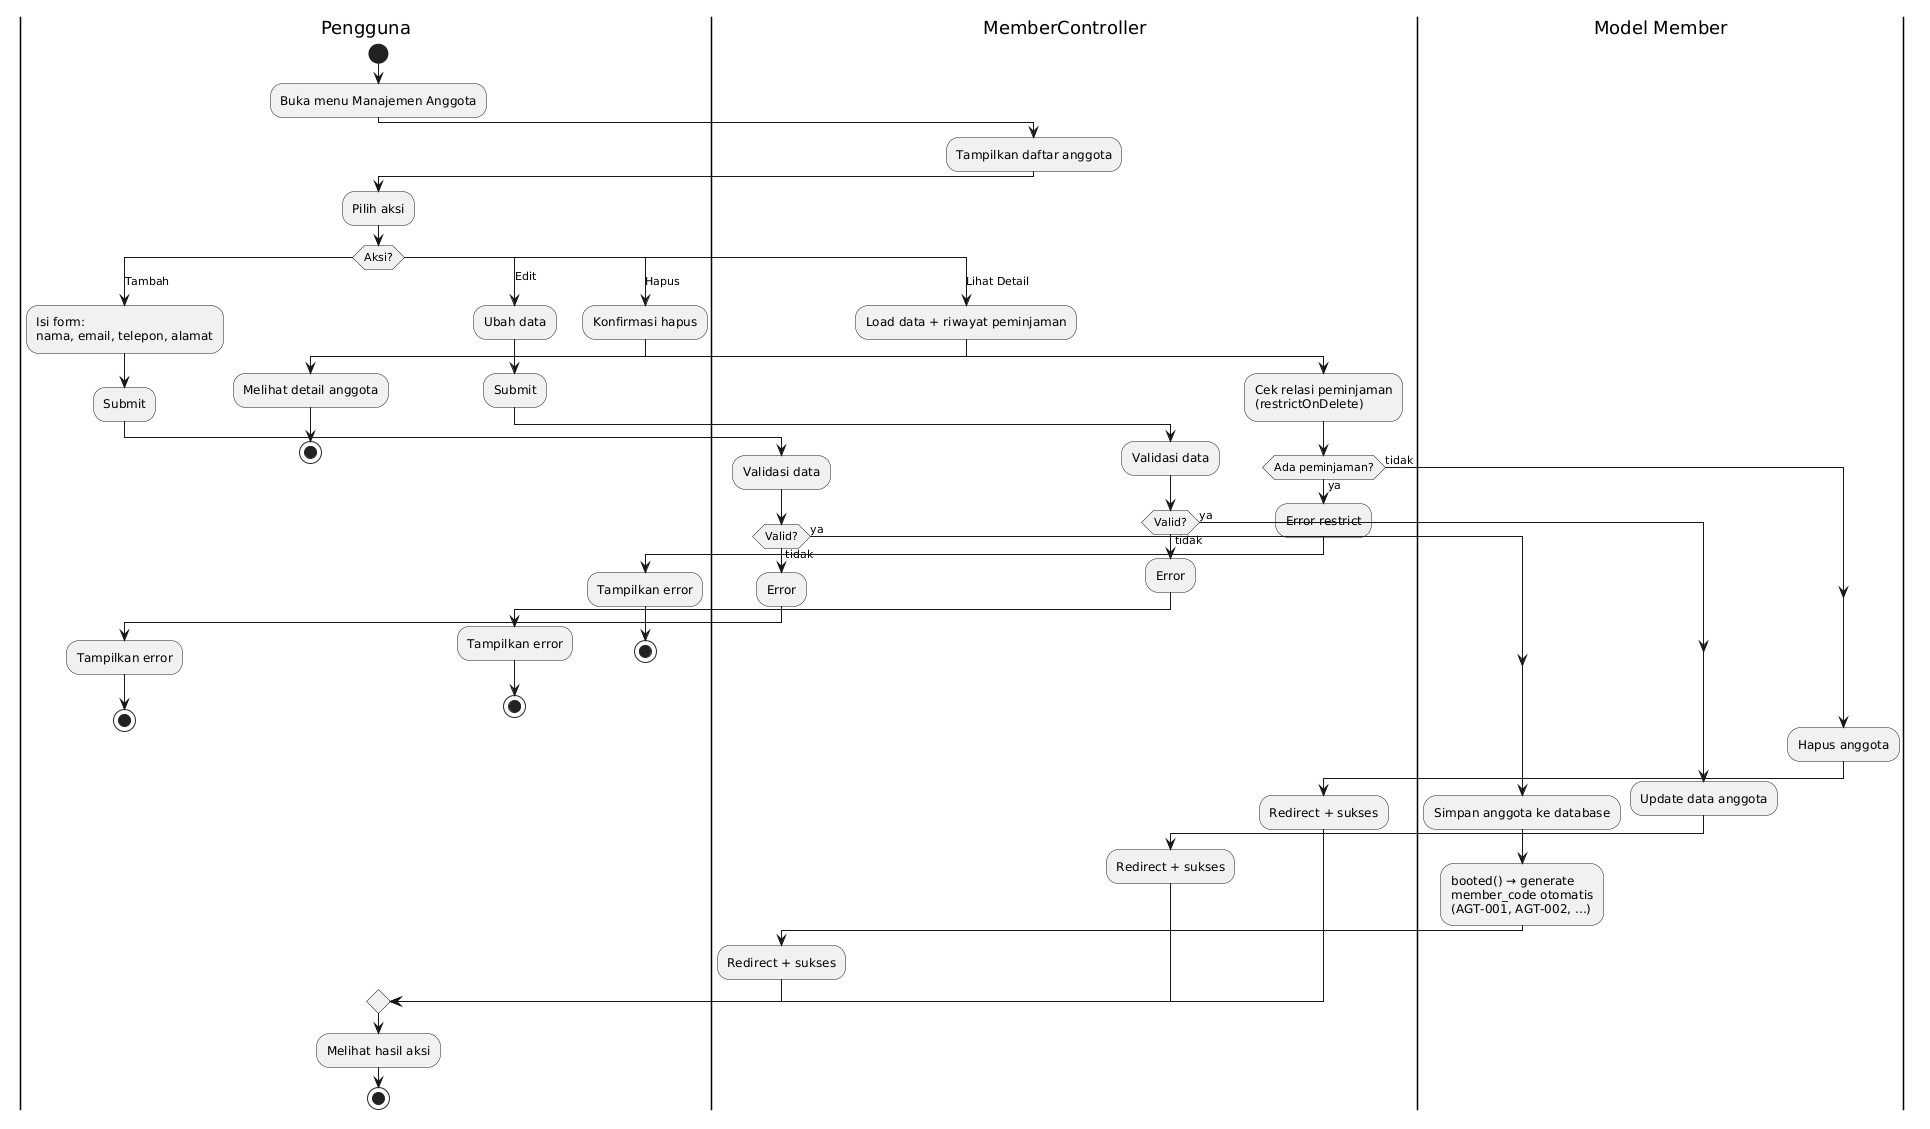

The diagram above was rendered by PlantUML. Its source (embedded in the PNG):
@startuml
|Pengguna|
start
:Buka menu Manajemen Anggota;

|MemberController|
:Tampilkan daftar anggota;

|Pengguna|
:Pilih aksi;

switch (Aksi?)
case (Tambah)
  |Pengguna|
  :Isi form:\nnama, email, telepon, alamat;
  :Submit;
  |MemberController|
  :Validasi data;
  if (Valid?) then (tidak)
    :Error;
    |Pengguna|
    :Tampilkan error;
    stop
  else (ya)
  endif
  |Model Member|
  :Simpan anggota ke database;
  :booted() → generate\nmember_code otomatis\n(AGT-001, AGT-002, ...);
  |MemberController|
  :Redirect + sukses;

case (Lihat Detail)
  |MemberController|
  :Load data + riwayat peminjaman;
  |Pengguna|
  :Melihat detail anggota;
  stop

case (Edit)
  |Pengguna|
  :Ubah data;
  :Submit;
  |MemberController|
  :Validasi data;
  if (Valid?) then (tidak)
    :Error;
    |Pengguna|
    :Tampilkan error;
    stop
  else (ya)
  endif
  |Model Member|
  :Update data anggota;
  |MemberController|
  :Redirect + sukses;

case (Hapus)
  |Pengguna|
  :Konfirmasi hapus;
  |MemberController|
  :Cek relasi peminjaman\n(restrictOnDelete);
  if (Ada peminjaman?) then (ya)
    :Error restrict;
    |Pengguna|
    :Tampilkan error;
    stop
  else (tidak)
  endif
  |Model Member|
  :Hapus anggota;
  |MemberController|
  :Redirect + sukses;
endswitch

|Pengguna|
:Melihat hasil aksi;
stop
@enduml